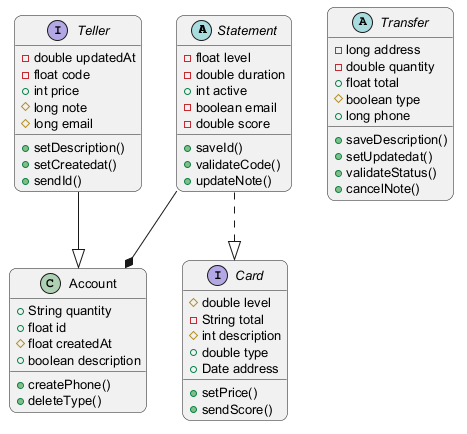

The diagram above was rendered by PlantUML. Its source (embedded in the PNG):
@startuml
skinparam backgroundColor #FFFFFF
skinparam roundCorner 15
skinparam defaultFontSize 13
abstract class Statement {
  -float level
  -double duration
  +int active
  -boolean email
  -double score
  +saveId()
  +validateCode()
  +updateNote()
}
interface Teller {
  -double updatedAt
  -float code
  +int price
  #long note
  #long email
  +setDescription()
  +setCreatedat()
  +sendId()
}
class Account {
  +String quantity
  +float id
  #float createdAt
  +boolean description
  +createPhone()
  +deleteType()
}
interface Card {
  #double level
  -String total
  #int description
  +double type
  +Date address
  +setPrice()
  +sendScore()
}
abstract class Transfer {
  -long address
  -double quantity
  +float total
  #boolean type
  +long phone
  +saveDescription()
  +setUpdatedat()
  +validateStatus()
  +cancelNote()
}
Teller --|> Account
Statement ..|> Card
Statement --* Account
@enduml